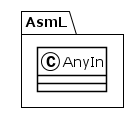

The diagram above was rendered by PlantUML. Its source (embedded in the PNG):
@startuml
!theme plain
package AsmL {
class AnyIn {
}
}
@enduml